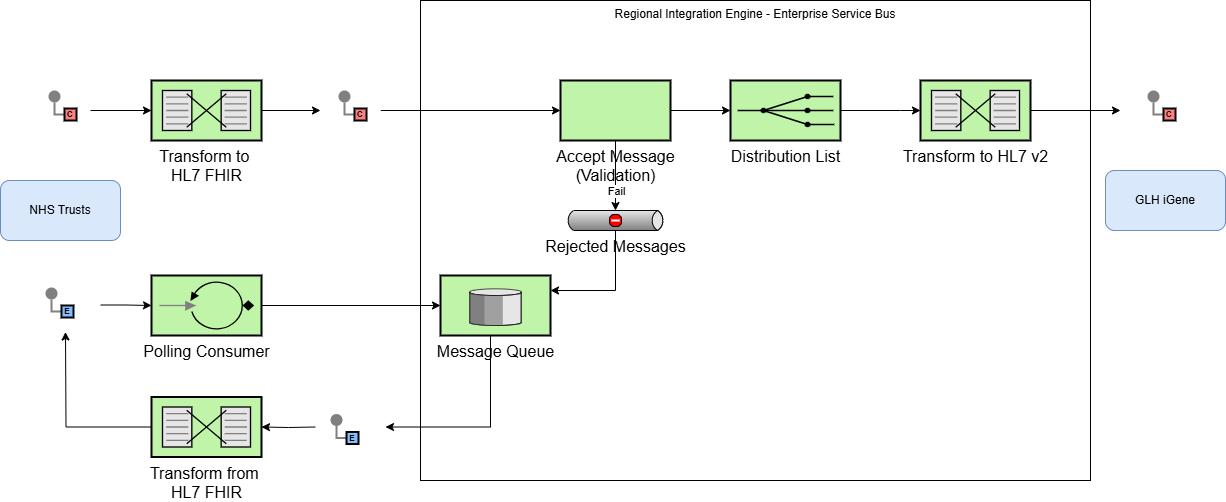

The diagram above was exported from draw.io. Its source (the exported page's mxGraphModel, read from the mxfile embedded in the PNG):
<mxGraphModel dx="1810" dy="815" grid="1" gridSize="10" guides="1" tooltips="1" connect="1" arrows="1" fold="1" page="1" pageScale="1" pageWidth="827" pageHeight="1169" math="0" shadow="0">
  <root>
    <mxCell id="0" />
    <mxCell id="1" parent="0" />
    <mxCell id="p8DEJQ9-xWterEXPA_tN-12" style="edgeStyle=orthogonalEdgeStyle;rounded=0;orthogonalLoop=1;jettySize=auto;html=1;" edge="1" parent="1" source="p8DEJQ9-xWterEXPA_tN-7" target="HnpPnAv44DMsRuAQf5Vg-36">
      <mxGeometry relative="1" as="geometry" />
    </mxCell>
    <mxCell id="p8DEJQ9-xWterEXPA_tN-7" value="" style="rounded=0;whiteSpace=wrap;html=1;strokeColor=none;" vertex="1" parent="1">
      <mxGeometry x="-320" y="374" width="70" height="61" as="geometry" />
    </mxCell>
    <mxCell id="HnpPnAv44DMsRuAQf5Vg-59" value="Regional Integration Engine - Enterprise Service Bus" style="rounded=0;whiteSpace=wrap;html=1;verticalAlign=top;" parent="1" vertex="1">
      <mxGeometry x="70" y="100" width="670" height="480" as="geometry" />
    </mxCell>
    <mxCell id="SpyZkMs1lM7mogaTS6Ty-18" style="edgeStyle=orthogonalEdgeStyle;rounded=0;orthogonalLoop=1;jettySize=auto;html=1;entryX=0;entryY=0.5;entryDx=0;entryDy=0;exitX=1;exitY=0.5;exitDx=0;exitDy=0;exitPerimeter=0;" parent="1" source="SpyZkMs1lM7mogaTS6Ty-21" target="HnpPnAv44DMsRuAQf5Vg-40" edge="1">
      <mxGeometry relative="1" as="geometry" />
    </mxCell>
    <mxCell id="SpyZkMs1lM7mogaTS6Ty-4" value="" style="rounded=0;whiteSpace=wrap;html=1;strokeColor=none;" parent="1" vertex="1">
      <mxGeometry x="-320" y="175" width="60" height="70" as="geometry" />
    </mxCell>
    <mxCell id="SpyZkMs1lM7mogaTS6Ty-20" style="edgeStyle=orthogonalEdgeStyle;rounded=0;orthogonalLoop=1;jettySize=auto;html=1;" parent="1" source="SpyZkMs1lM7mogaTS6Ty-11" target="SpyZkMs1lM7mogaTS6Ty-19" edge="1">
      <mxGeometry relative="1" as="geometry" />
    </mxCell>
    <mxCell id="SpyZkMs1lM7mogaTS6Ty-11" value="&lt;font style=&quot;font-size: 16px;&quot;&gt;Accept Message &lt;br&gt;(Validation)&lt;/font&gt;" style="strokeWidth=2;dashed=0;align=center;fontSize=8;shape=rect;fillColor=#c0f5a9;verticalLabelPosition=bottom;verticalAlign=top;html=1;" parent="1" vertex="1">
      <mxGeometry x="210" y="180" width="110" height="60" as="geometry" />
    </mxCell>
    <mxCell id="SpyZkMs1lM7mogaTS6Ty-12" value="&lt;font style=&quot;font-size: 16px;&quot;&gt;Rejected Messages&lt;/font&gt;" style="strokeWidth=1;outlineConnect=0;dashed=0;align=center;html=1;fontSize=8;shape=mxgraph.eip.deadLetterChannel;verticalLabelPosition=bottom;labelBackgroundColor=#ffffff;verticalAlign=top;" parent="1" vertex="1">
      <mxGeometry x="215" y="310" width="100" height="20" as="geometry" />
    </mxCell>
    <mxCell id="SpyZkMs1lM7mogaTS6Ty-15" style="edgeStyle=orthogonalEdgeStyle;rounded=0;orthogonalLoop=1;jettySize=auto;html=1;entryX=0;entryY=0;entryDx=50;entryDy=0;entryPerimeter=0;" parent="1" source="SpyZkMs1lM7mogaTS6Ty-11" target="SpyZkMs1lM7mogaTS6Ty-12" edge="1">
      <mxGeometry relative="1" as="geometry" />
    </mxCell>
    <mxCell id="SpyZkMs1lM7mogaTS6Ty-17" value="Fail" style="edgeLabel;html=1;align=center;verticalAlign=middle;resizable=0;points=[];" parent="SpyZkMs1lM7mogaTS6Ty-15" connectable="0" vertex="1">
      <mxGeometry x="0.0278" y="-3" relative="1" as="geometry">
        <mxPoint x="3" y="14" as="offset" />
      </mxGeometry>
    </mxCell>
    <mxCell id="SpyZkMs1lM7mogaTS6Ty-19" value="&lt;font style=&quot;font-size: 16px;&quot;&gt;Distribution List&lt;/font&gt;" style="html=1;strokeWidth=2;outlineConnect=0;dashed=0;align=center;fontSize=8;fillColor=#c0f5a9;verticalLabelPosition=bottom;verticalAlign=top;shape=mxgraph.eip.recipient_list;" parent="1" vertex="1">
      <mxGeometry x="380" y="180" width="110" height="60" as="geometry" />
    </mxCell>
    <mxCell id="SpyZkMs1lM7mogaTS6Ty-21" value="&lt;span style=&quot;font-size: 16px;&quot;&gt;Transform to&amp;nbsp;&lt;/span&gt;&lt;div&gt;&lt;span style=&quot;font-size: 16px;&quot;&gt;HL7 FHIR&lt;br&gt;&lt;/span&gt;&lt;/div&gt;" style="html=1;strokeWidth=2;outlineConnect=0;dashed=0;align=center;fontSize=8;shape=mxgraph.eip.message_translator;fillColor=#c0f5a9;verticalLabelPosition=bottom;verticalAlign=top;" parent="1" vertex="1">
      <mxGeometry x="-199" y="180" width="110" height="60" as="geometry" />
    </mxCell>
    <mxCell id="SpyZkMs1lM7mogaTS6Ty-22" style="edgeStyle=orthogonalEdgeStyle;rounded=0;orthogonalLoop=1;jettySize=auto;html=1;entryX=0;entryY=0.5;entryDx=0;entryDy=0;entryPerimeter=0;" parent="1" source="SpyZkMs1lM7mogaTS6Ty-4" target="SpyZkMs1lM7mogaTS6Ty-21" edge="1">
      <mxGeometry relative="1" as="geometry" />
    </mxCell>
    <mxCell id="SpyZkMs1lM7mogaTS6Ty-45" style="edgeStyle=orthogonalEdgeStyle;rounded=0;orthogonalLoop=1;jettySize=auto;html=1;entryX=0;entryY=0.5;entryDx=0;entryDy=0;" parent="1" source="SpyZkMs1lM7mogaTS6Ty-23" target="SpyZkMs1lM7mogaTS6Ty-38" edge="1">
      <mxGeometry relative="1" as="geometry" />
    </mxCell>
    <mxCell id="SpyZkMs1lM7mogaTS6Ty-23" value="&lt;font style=&quot;font-size: 16px;&quot;&gt;Transform to HL7 v2&lt;br&gt;&lt;/font&gt;" style="html=1;strokeWidth=2;outlineConnect=0;dashed=0;align=center;fontSize=8;shape=mxgraph.eip.message_translator;fillColor=#c0f5a9;verticalLabelPosition=bottom;verticalAlign=top;" parent="1" vertex="1">
      <mxGeometry x="570" y="180" width="110" height="60" as="geometry" />
    </mxCell>
    <mxCell id="SpyZkMs1lM7mogaTS6Ty-24" style="edgeStyle=orthogonalEdgeStyle;rounded=0;orthogonalLoop=1;jettySize=auto;html=1;entryX=0;entryY=0.5;entryDx=0;entryDy=0;entryPerimeter=0;exitX=1;exitY=0.5;exitDx=0;exitDy=0;exitPerimeter=0;" parent="1" source="SpyZkMs1lM7mogaTS6Ty-19" target="SpyZkMs1lM7mogaTS6Ty-23" edge="1">
      <mxGeometry relative="1" as="geometry">
        <Array as="points">
          <mxPoint x="550" y="210" />
          <mxPoint x="550" y="210" />
        </Array>
      </mxGeometry>
    </mxCell>
    <mxCell id="SpyZkMs1lM7mogaTS6Ty-38" value="" style="rounded=0;whiteSpace=wrap;html=1;strokeColor=none;" parent="1" vertex="1">
      <mxGeometry x="770" y="185" width="90" height="50" as="geometry" />
    </mxCell>
    <mxCell id="GK4ACq8TZ_gD5xzpB5Gy-1" value="" style="edgeStyle=orthogonalEdgeStyle;rounded=0;exitX=0;exitY=0.5;endArrow=none;dashed=0;html=1;strokeColor=#808080;strokeWidth=2;" parent="1" source="GK4ACq8TZ_gD5xzpB5Gy-3" target="GK4ACq8TZ_gD5xzpB5Gy-2" edge="1">
      <mxGeometry relative="1" as="geometry" />
    </mxCell>
    <mxCell id="GK4ACq8TZ_gD5xzpB5Gy-2" value="" style="strokeWidth=2;dashed=0;align=center;fontSize=8;shape=ellipse;fillColor=#808080;strokeColor=none;" parent="1" vertex="1">
      <mxGeometry x="-302" y="190" width="12" height="12" as="geometry" />
    </mxCell>
    <mxCell id="GK4ACq8TZ_gD5xzpB5Gy-3" value="C" style="strokeWidth=2;dashed=0;align=center;fontSize=8;shape=rect;fillColor=#FF8080;fontStyle=1;whiteSpace=wrap;html=1;" parent="1" vertex="1">
      <mxGeometry x="-286" y="208" width="12" height="12" as="geometry" />
    </mxCell>
    <mxCell id="GK4ACq8TZ_gD5xzpB5Gy-15" value="" style="edgeStyle=orthogonalEdgeStyle;rounded=0;exitX=0;exitY=0.5;endArrow=none;dashed=0;html=1;strokeColor=#808080;strokeWidth=2;" parent="1" source="GK4ACq8TZ_gD5xzpB5Gy-17" target="GK4ACq8TZ_gD5xzpB5Gy-16" edge="1">
      <mxGeometry relative="1" as="geometry" />
    </mxCell>
    <mxCell id="GK4ACq8TZ_gD5xzpB5Gy-16" value="" style="strokeWidth=2;dashed=0;align=center;fontSize=8;shape=ellipse;fillColor=#808080;strokeColor=none;" parent="1" vertex="1">
      <mxGeometry x="797" y="190" width="12" height="12" as="geometry" />
    </mxCell>
    <mxCell id="GK4ACq8TZ_gD5xzpB5Gy-17" value="C" style="strokeWidth=2;dashed=0;align=center;fontSize=8;shape=rect;fillColor=#FF8080;fontStyle=1;whiteSpace=wrap;html=1;" parent="1" vertex="1">
      <mxGeometry x="813" y="208" width="12" height="12" as="geometry" />
    </mxCell>
    <mxCell id="HnpPnAv44DMsRuAQf5Vg-31" style="edgeStyle=orthogonalEdgeStyle;rounded=0;orthogonalLoop=1;jettySize=auto;html=1;" parent="1" source="HnpPnAv44DMsRuAQf5Vg-11" edge="1">
      <mxGeometry relative="1" as="geometry">
        <mxPoint x="-285" y="431.5" as="targetPoint" />
      </mxGeometry>
    </mxCell>
    <mxCell id="HnpPnAv44DMsRuAQf5Vg-11" value="&lt;span style=&quot;font-size: 16px;&quot;&gt;Transform from&amp;nbsp;&lt;/span&gt;&lt;div&gt;&lt;span style=&quot;font-size: 16px;&quot;&gt;HL7 FHIR&lt;br&gt;&lt;/span&gt;&lt;/div&gt;" style="html=1;strokeWidth=2;outlineConnect=0;dashed=0;align=center;fontSize=8;shape=mxgraph.eip.message_translator;fillColor=#c0f5a9;verticalLabelPosition=bottom;verticalAlign=top;" parent="1" vertex="1">
      <mxGeometry x="-199" y="496.5" width="110" height="60" as="geometry" />
    </mxCell>
    <mxCell id="HnpPnAv44DMsRuAQf5Vg-33" value="GLH iGene" style="rounded=1;whiteSpace=wrap;html=1;fillColor=#dae8fc;strokeColor=#6c8ebf;" parent="1" vertex="1">
      <mxGeometry x="755" y="270" width="120" height="60" as="geometry" />
    </mxCell>
    <mxCell id="HnpPnAv44DMsRuAQf5Vg-34" value="NHS Trusts" style="rounded=1;whiteSpace=wrap;html=1;fillColor=#dae8fc;strokeColor=#6c8ebf;" parent="1" vertex="1">
      <mxGeometry x="-350" y="280" width="120" height="60" as="geometry" />
    </mxCell>
    <mxCell id="HnpPnAv44DMsRuAQf5Vg-36" value="&lt;font style=&quot;font-size: 16px;&quot;&gt;Polling Consumer&lt;/font&gt;" style="fillColor=#c0f5a9;dashed=0;outlineConnect=0;strokeWidth=2;html=1;align=center;fontSize=8;verticalLabelPosition=bottom;verticalAlign=top;shape=mxgraph.eip.polling_consumer;" parent="1" vertex="1">
      <mxGeometry x="-199" y="375" width="110" height="60" as="geometry" />
    </mxCell>
    <mxCell id="HnpPnAv44DMsRuAQf5Vg-44" style="edgeStyle=orthogonalEdgeStyle;rounded=0;orthogonalLoop=1;jettySize=auto;html=1;entryX=0;entryY=0.5;entryDx=0;entryDy=0;" parent="1" source="HnpPnAv44DMsRuAQf5Vg-40" target="SpyZkMs1lM7mogaTS6Ty-11" edge="1">
      <mxGeometry relative="1" as="geometry" />
    </mxCell>
    <mxCell id="HnpPnAv44DMsRuAQf5Vg-40" value="" style="rounded=0;whiteSpace=wrap;html=1;strokeColor=none;" parent="1" vertex="1">
      <mxGeometry x="-30" y="175" width="60" height="70" as="geometry" />
    </mxCell>
    <mxCell id="HnpPnAv44DMsRuAQf5Vg-41" value="" style="edgeStyle=orthogonalEdgeStyle;rounded=0;exitX=0;exitY=0.5;endArrow=none;dashed=0;html=1;strokeColor=#808080;strokeWidth=2;" parent="1" source="HnpPnAv44DMsRuAQf5Vg-43" target="HnpPnAv44DMsRuAQf5Vg-42" edge="1">
      <mxGeometry relative="1" as="geometry" />
    </mxCell>
    <mxCell id="HnpPnAv44DMsRuAQf5Vg-42" value="" style="strokeWidth=2;dashed=0;align=center;fontSize=8;shape=ellipse;fillColor=#808080;strokeColor=none;" parent="1" vertex="1">
      <mxGeometry x="-12" y="190" width="12" height="12" as="geometry" />
    </mxCell>
    <mxCell id="HnpPnAv44DMsRuAQf5Vg-43" value="C" style="strokeWidth=2;dashed=0;align=center;fontSize=8;shape=rect;fillColor=#FF8080;fontStyle=1;whiteSpace=wrap;html=1;" parent="1" vertex="1">
      <mxGeometry x="4" y="208" width="12" height="12" as="geometry" />
    </mxCell>
    <mxCell id="HnpPnAv44DMsRuAQf5Vg-50" style="edgeStyle=orthogonalEdgeStyle;rounded=0;orthogonalLoop=1;jettySize=auto;html=1;" parent="1" target="HnpPnAv44DMsRuAQf5Vg-11" edge="1">
      <mxGeometry relative="1" as="geometry">
        <mxPoint x="-35" y="526.5" as="sourcePoint" />
      </mxGeometry>
    </mxCell>
    <mxCell id="HnpPnAv44DMsRuAQf5Vg-55" style="edgeStyle=orthogonalEdgeStyle;rounded=0;orthogonalLoop=1;jettySize=auto;html=1;entryX=1;entryY=0.5;entryDx=0;entryDy=0;" parent="1" source="HnpPnAv44DMsRuAQf5Vg-52" edge="1">
      <mxGeometry relative="1" as="geometry">
        <Array as="points">
          <mxPoint x="140" y="527" />
        </Array>
        <mxPoint x="35" y="526.5" as="targetPoint" />
      </mxGeometry>
    </mxCell>
    <mxCell id="HnpPnAv44DMsRuAQf5Vg-52" value="&lt;font style=&quot;font-size: 16px;&quot;&gt;Message Queue&lt;/font&gt;" style="html=1;strokeWidth=2;outlineConnect=0;dashed=0;align=center;fontSize=8;verticalLabelPosition=bottom;verticalAlign=top;shape=mxgraph.eip.message_store;fillColor=#c0f5a9" parent="1" vertex="1">
      <mxGeometry x="90" y="375" width="110" height="60" as="geometry" />
    </mxCell>
    <mxCell id="HnpPnAv44DMsRuAQf5Vg-54" style="edgeStyle=orthogonalEdgeStyle;rounded=0;orthogonalLoop=1;jettySize=auto;html=1;entryX=0;entryY=0.5;entryDx=0;entryDy=0;entryPerimeter=0;" parent="1" source="HnpPnAv44DMsRuAQf5Vg-36" target="HnpPnAv44DMsRuAQf5Vg-52" edge="1">
      <mxGeometry relative="1" as="geometry" />
    </mxCell>
    <mxCell id="HnpPnAv44DMsRuAQf5Vg-57" style="edgeStyle=orthogonalEdgeStyle;rounded=0;orthogonalLoop=1;jettySize=auto;html=1;entryX=1;entryY=0.25;entryDx=0;entryDy=0;entryPerimeter=0;" parent="1" source="SpyZkMs1lM7mogaTS6Ty-12" target="HnpPnAv44DMsRuAQf5Vg-52" edge="1">
      <mxGeometry relative="1" as="geometry">
        <Array as="points">
          <mxPoint x="265" y="390" />
        </Array>
      </mxGeometry>
    </mxCell>
    <mxCell id="p8DEJQ9-xWterEXPA_tN-4" value="" style="edgeStyle=orthogonalEdgeStyle;rounded=0;exitX=0;exitY=0.5;endArrow=none;dashed=0;html=1;strokeColor=#808080;strokeWidth=2;" edge="1" source="p8DEJQ9-xWterEXPA_tN-6" target="p8DEJQ9-xWterEXPA_tN-5" parent="1">
      <mxGeometry relative="1" as="geometry" />
    </mxCell>
    <mxCell id="p8DEJQ9-xWterEXPA_tN-5" value="" style="strokeWidth=2;dashed=0;align=center;fontSize=8;shape=ellipse;fillColor=#808080;strokeColor=none;" vertex="1" parent="1">
      <mxGeometry x="-305" y="387" width="12" height="12" as="geometry" />
    </mxCell>
    <mxCell id="p8DEJQ9-xWterEXPA_tN-6" value="E" style="strokeWidth=2;dashed=0;align=center;fontSize=8;shape=rect;fillColor=#83BEFF;fontStyle=1;whiteSpace=wrap;html=1;" vertex="1" parent="1">
      <mxGeometry x="-289" y="405" width="12" height="12" as="geometry" />
    </mxCell>
    <mxCell id="p8DEJQ9-xWterEXPA_tN-8" value="" style="rounded=0;whiteSpace=wrap;html=1;strokeColor=none;" vertex="1" parent="1">
      <mxGeometry x="-35" y="503.5" width="70" height="53" as="geometry" />
    </mxCell>
    <mxCell id="p8DEJQ9-xWterEXPA_tN-9" value="" style="edgeStyle=orthogonalEdgeStyle;rounded=0;exitX=0;exitY=0.5;endArrow=none;dashed=0;html=1;strokeColor=#808080;strokeWidth=2;" edge="1" parent="1" source="p8DEJQ9-xWterEXPA_tN-11" target="p8DEJQ9-xWterEXPA_tN-10">
      <mxGeometry relative="1" as="geometry" />
    </mxCell>
    <mxCell id="p8DEJQ9-xWterEXPA_tN-10" value="" style="strokeWidth=2;dashed=0;align=center;fontSize=8;shape=ellipse;fillColor=#808080;strokeColor=none;" vertex="1" parent="1">
      <mxGeometry x="-20" y="513.5" width="12" height="12" as="geometry" />
    </mxCell>
    <mxCell id="p8DEJQ9-xWterEXPA_tN-11" value="E" style="strokeWidth=2;dashed=0;align=center;fontSize=8;shape=rect;fillColor=#83BEFF;fontStyle=1;whiteSpace=wrap;html=1;" vertex="1" parent="1">
      <mxGeometry x="-4" y="531.5" width="12" height="12" as="geometry" />
    </mxCell>
  </root>
</mxGraphModel>